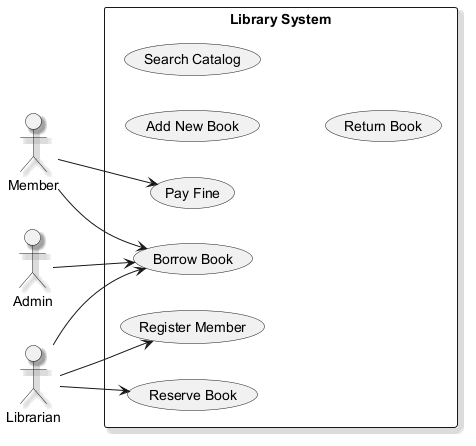

The diagram above was rendered by PlantUML. Its source (embedded in the PNG):
@startuml
skinparam backgroundColor #FFFFFF
skinparam classBackgroundColor #F3E5F5
skinparam classBorderColor #6A1B9A
skinparam shadowing true
left to right direction
actor "Member" as M
actor "Admin" as A
actor "Librarian" as L
rectangle "Library System" {
  usecase "Add New Book" as UC_AddNewBook
  usecase "Pay Fine" as UC_PayFine
  usecase "Borrow Book" as UC_BorrowBook
  usecase "Register Member" as UC_RegisterMember
  usecase "Search Catalog" as UC_SearchCatalog
  usecase "Return Book" as UC_ReturnBook
  usecase "Reserve Book" as UC_ReserveBook
}
M --> UC_PayFine
M --> UC_BorrowBook
A --> UC_BorrowBook
L --> UC_ReserveBook
L --> UC_RegisterMember
L --> UC_BorrowBook
@enduml